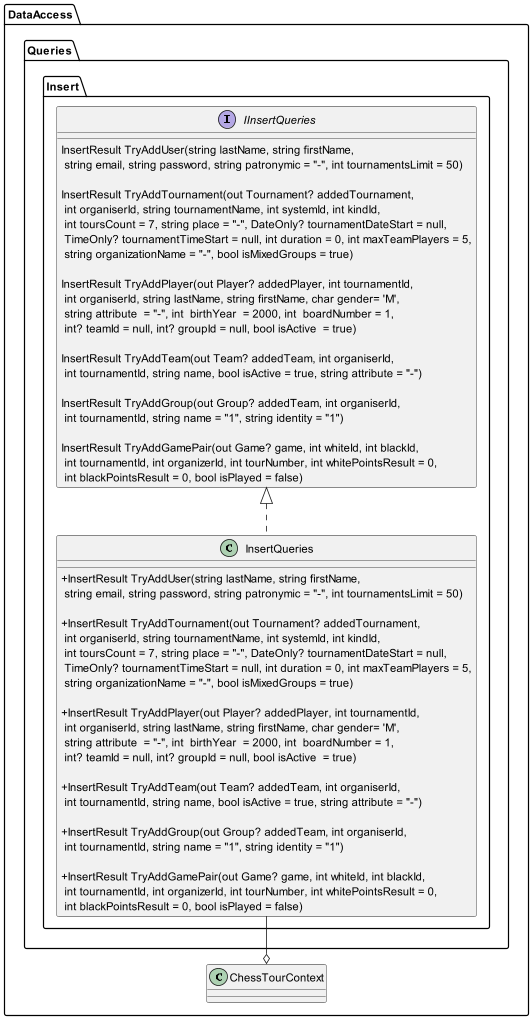

The diagram above was rendered by PlantUML. Its source (embedded in the PNG):
@startuml data_access_insert

skinparam classAttributeIconSize 0

package DataAccess{
package Queries{
package Insert {

  interface IInsertQueries {
     InsertResult TryAddUser(string lastName, string firstName,\n string email, string password, string patronymic = "-", int tournamentsLimit = 50)

     InsertResult TryAddTournament(out Tournament? addedTournament,\n int organiserId, string tournamentName, int systemId, int kindId,\n int toursCount = 7, string place = "-", DateOnly? tournamentDateStart = null,\n TimeOnly? tournamentTimeStart = null, int duration = 0, int maxTeamPlayers = 5,\n string organizationName = "-", bool isMixedGroups = true)

     InsertResult TryAddPlayer(out Player? addedPlayer, int tournamentId,\n int organiserId, string lastName, string firstName, char gender= 'M',\n string attribute  = "-", int  birthYear  = 2000, int  boardNumber = 1,\n int? teamId = null, int? groupId = null, bool isActive  = true)

     InsertResult TryAddTeam(out Team? addedTeam, int organiserId,\n int tournamentId, string name, bool isActive = true, string attribute = "-")

     InsertResult TryAddGroup(out Group? addedTeam, int organiserId,\n int tournamentId, string name = "1", string identity = "1")

     InsertResult TryAddGamePair(out Game? game, int whiteId, int blackId,\n int tournamentId, int organizerId, int tourNumber, int whitePointsResult = 0,\n int blackPointsResult = 0, bool isPlayed = false)
  }

  class InsertQueries implements IInsertQueries {
     +InsertResult TryAddUser(string lastName, string firstName,\n string email, string password, string patronymic = "-", int tournamentsLimit = 50)

     +InsertResult TryAddTournament(out Tournament? addedTournament,\n int organiserId, string tournamentName, int systemId, int kindId,\n int toursCount = 7, string place = "-", DateOnly? tournamentDateStart = null,\n TimeOnly? tournamentTimeStart = null, int duration = 0, int maxTeamPlayers = 5,\n string organizationName = "-", bool isMixedGroups = true)

     +InsertResult TryAddPlayer(out Player? addedPlayer, int tournamentId,\n int organiserId, string lastName, string firstName, char gender= 'M',\n string attribute  = "-", int  birthYear  = 2000, int  boardNumber = 1,\n int? teamId = null, int? groupId = null, bool isActive  = true)

     +InsertResult TryAddTeam(out Team? addedTeam, int organiserId,\n int tournamentId, string name, bool isActive = true, string attribute = "-")

     +InsertResult TryAddGroup(out Group? addedTeam, int organiserId,\n int tournamentId, string name = "1", string identity = "1")

     +InsertResult TryAddGamePair(out Game? game, int whiteId, int blackId,\n int tournamentId, int organizerId, int tourNumber, int whitePointsResult = 0,\n int blackPointsResult = 0, bool isPlayed = false)
  }

  InsertQueries --o DataAccess.ChessTourContext
}

@enduml